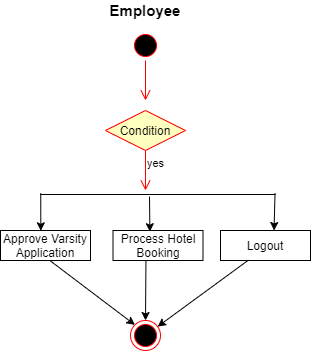

The diagram above was exported from draw.io. Its source (the exported page's mxGraphModel, read from the mxfile embedded in the PNG):
<mxGraphModel dx="723" dy="383" grid="1" gridSize="10" guides="1" tooltips="1" connect="1" arrows="1" fold="1" page="1" pageScale="1" pageWidth="850" pageHeight="1100" math="0" shadow="0">
  <root>
    <mxCell id="0" />
    <mxCell id="1" parent="0" />
    <mxCell id="WC_FBtKLl5aNBAwxT2zk-1" value="" style="ellipse;html=1;shape=startState;fillColor=#000000;strokeColor=#ff0000;" vertex="1" parent="1">
      <mxGeometry x="380" y="60" width="30" height="30" as="geometry" />
    </mxCell>
    <mxCell id="WC_FBtKLl5aNBAwxT2zk-2" value="" style="edgeStyle=orthogonalEdgeStyle;html=1;verticalAlign=bottom;endArrow=open;endSize=8;strokeColor=#ff0000;" edge="1" source="WC_FBtKLl5aNBAwxT2zk-1" parent="1">
      <mxGeometry relative="1" as="geometry">
        <mxPoint x="395" y="130" as="targetPoint" />
      </mxGeometry>
    </mxCell>
    <mxCell id="WC_FBtKLl5aNBAwxT2zk-3" value="&lt;b&gt;&lt;font style=&quot;font-size: 15px&quot;&gt;Employee&lt;/font&gt;&lt;/b&gt;" style="text;html=1;strokeColor=none;fillColor=none;align=center;verticalAlign=middle;whiteSpace=wrap;rounded=0;" vertex="1" parent="1">
      <mxGeometry x="360" y="30" width="70" height="20" as="geometry" />
    </mxCell>
    <mxCell id="WC_FBtKLl5aNBAwxT2zk-6" value="Condition" style="rhombus;whiteSpace=wrap;html=1;fillColor=#ffffc0;strokeColor=#ff0000;" vertex="1" parent="1">
      <mxGeometry x="355" y="140" width="80" height="40" as="geometry" />
    </mxCell>
    <mxCell id="WC_FBtKLl5aNBAwxT2zk-8" value="yes" style="edgeStyle=orthogonalEdgeStyle;html=1;align=left;verticalAlign=top;endArrow=open;endSize=8;strokeColor=#ff0000;" edge="1" source="WC_FBtKLl5aNBAwxT2zk-6" parent="1">
      <mxGeometry x="-1" relative="1" as="geometry">
        <mxPoint x="395" y="220" as="targetPoint" />
      </mxGeometry>
    </mxCell>
    <mxCell id="WC_FBtKLl5aNBAwxT2zk-9" value="" style="line;strokeWidth=1;fillColor=none;align=left;verticalAlign=middle;spacingTop=-1;spacingLeft=3;spacingRight=3;rotatable=0;labelPosition=right;points=[];portConstraint=eastwest;" vertex="1" parent="1">
      <mxGeometry x="290" y="220" width="235" height="8" as="geometry" />
    </mxCell>
    <mxCell id="WC_FBtKLl5aNBAwxT2zk-11" value="Approve Varsity Application" style="rounded=0;whiteSpace=wrap;html=1;" vertex="1" parent="1">
      <mxGeometry x="250" y="260" width="90" height="30" as="geometry" />
    </mxCell>
    <mxCell id="WC_FBtKLl5aNBAwxT2zk-12" value="Process Hotel Booking" style="rounded=0;whiteSpace=wrap;html=1;" vertex="1" parent="1">
      <mxGeometry x="362.5" y="260" width="90" height="30" as="geometry" />
    </mxCell>
    <mxCell id="WC_FBtKLl5aNBAwxT2zk-13" value="Logout" style="rounded=0;whiteSpace=wrap;html=1;" vertex="1" parent="1">
      <mxGeometry x="470" y="260" width="90" height="30" as="geometry" />
    </mxCell>
    <mxCell id="WC_FBtKLl5aNBAwxT2zk-14" value="" style="endArrow=classic;html=1;exitX=0.001;exitY=0.354;exitDx=0;exitDy=0;exitPerimeter=0;entryX=0.448;entryY=0.011;entryDx=0;entryDy=0;entryPerimeter=0;" edge="1" parent="1" source="WC_FBtKLl5aNBAwxT2zk-9" target="WC_FBtKLl5aNBAwxT2zk-11">
      <mxGeometry width="50" height="50" relative="1" as="geometry">
        <mxPoint x="370" y="270" as="sourcePoint" />
        <mxPoint x="420" y="220" as="targetPoint" />
      </mxGeometry>
    </mxCell>
    <mxCell id="WC_FBtKLl5aNBAwxT2zk-15" value="" style="endArrow=classic;html=1;entryX=0.595;entryY=0;entryDx=0;entryDy=0;entryPerimeter=0;exitX=0.998;exitY=0.354;exitDx=0;exitDy=0;exitPerimeter=0;" edge="1" parent="1" source="WC_FBtKLl5aNBAwxT2zk-9" target="WC_FBtKLl5aNBAwxT2zk-13">
      <mxGeometry width="50" height="50" relative="1" as="geometry">
        <mxPoint x="524" y="226" as="sourcePoint" />
        <mxPoint x="420" y="220" as="targetPoint" />
      </mxGeometry>
    </mxCell>
    <mxCell id="WC_FBtKLl5aNBAwxT2zk-17" value="" style="ellipse;html=1;shape=endState;fillColor=#000000;strokeColor=#ff0000;" vertex="1" parent="1">
      <mxGeometry x="380" y="350" width="30" height="30" as="geometry" />
    </mxCell>
    <mxCell id="WC_FBtKLl5aNBAwxT2zk-19" value="" style="endArrow=classic;html=1;entryX=0.41;entryY=0.04;entryDx=0;entryDy=0;entryPerimeter=0;" edge="1" parent="1" target="WC_FBtKLl5aNBAwxT2zk-12">
      <mxGeometry width="50" height="50" relative="1" as="geometry">
        <mxPoint x="399" y="226" as="sourcePoint" />
        <mxPoint x="490" y="210" as="targetPoint" />
      </mxGeometry>
    </mxCell>
    <mxCell id="WC_FBtKLl5aNBAwxT2zk-20" value="" style="endArrow=classic;html=1;exitX=0.548;exitY=1;exitDx=0;exitDy=0;exitPerimeter=0;entryX=0;entryY=0;entryDx=0;entryDy=0;" edge="1" parent="1" source="WC_FBtKLl5aNBAwxT2zk-11" target="WC_FBtKLl5aNBAwxT2zk-17">
      <mxGeometry width="50" height="50" relative="1" as="geometry">
        <mxPoint x="460" y="290" as="sourcePoint" />
        <mxPoint x="510" y="240" as="targetPoint" />
      </mxGeometry>
    </mxCell>
    <mxCell id="WC_FBtKLl5aNBAwxT2zk-21" value="" style="endArrow=classic;html=1;exitX=0.366;exitY=1.02;exitDx=0;exitDy=0;exitPerimeter=0;entryX=0.5;entryY=0;entryDx=0;entryDy=0;" edge="1" parent="1" source="WC_FBtKLl5aNBAwxT2zk-12" target="WC_FBtKLl5aNBAwxT2zk-17">
      <mxGeometry width="50" height="50" relative="1" as="geometry">
        <mxPoint x="460" y="290" as="sourcePoint" />
        <mxPoint x="400" y="349" as="targetPoint" />
      </mxGeometry>
    </mxCell>
    <mxCell id="WC_FBtKLl5aNBAwxT2zk-22" value="" style="endArrow=classic;html=1;exitX=0.311;exitY=0.986;exitDx=0;exitDy=0;exitPerimeter=0;" edge="1" parent="1" source="WC_FBtKLl5aNBAwxT2zk-13" target="WC_FBtKLl5aNBAwxT2zk-17">
      <mxGeometry width="50" height="50" relative="1" as="geometry">
        <mxPoint x="410" y="350" as="sourcePoint" />
        <mxPoint x="460" y="300" as="targetPoint" />
      </mxGeometry>
    </mxCell>
  </root>
</mxGraphModel>